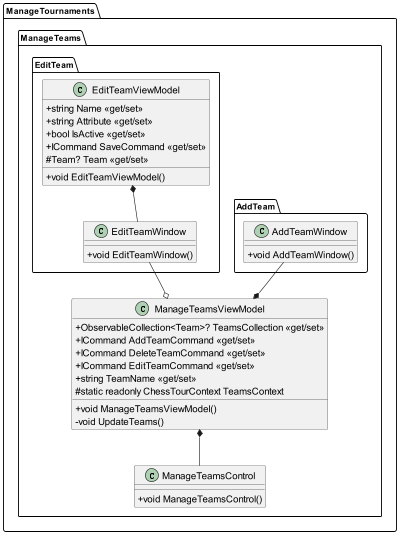

The diagram above was rendered by PlantUML. Its source (embedded in the PNG):
@startuml ManageTeams

skinparam classAttributeIconSize 0
skinparam ClassFontSize 16

class ManageTournaments.ManageTeams.ManageTeamsControl {
    +void ManageTeamsControl()
}

class ManageTournaments.ManageTeams.ManageTeamsViewModel {
    +ObservableCollection<Team>? TeamsCollection <<get/set>>
    +ICommand AddTeamCommand <<get/set>>
    +ICommand DeleteTeamCommand <<get/set>>
    +ICommand EditTeamCommand <<get/set>>
    +string TeamName <<get/set>>
    #static readonly ChessTourContext TeamsContext
    +void ManageTeamsViewModel()
    -void UpdateTeams()
}

ManageTournaments.ManageTeams.ManageTeamsViewModel *-- ManageTournaments.ManageTeams.ManageTeamsControl

class ManageTournaments.ManageTeams.AddTeam.AddTeamWindow {
    +void AddTeamWindow()
}

ManageTournaments.ManageTeams.AddTeam.AddTeamWindow --* ManageTournaments.ManageTeams.ManageTeamsViewModel

class ManageTournaments.ManageTeams.EditTeam.EditTeamWindow {
    +void EditTeamWindow()
}

class ManageTournaments.ManageTeams.EditTeam.EditTeamViewModel {
    +void EditTeamViewModel()
    +string Name <<get/set>>
    +string Attribute <<get/set>>
    +bool IsActive <<get/set>>
    +ICommand SaveCommand <<get/set>>
    #Team? Team <<get/set>>
}

ManageTournaments.ManageTeams.EditTeam.EditTeamViewModel *-- ManageTournaments.ManageTeams.EditTeam.EditTeamWindow

ManageTournaments.ManageTeams.EditTeam.EditTeamWindow --o ManageTournaments.ManageTeams.ManageTeamsViewModel

@enduml